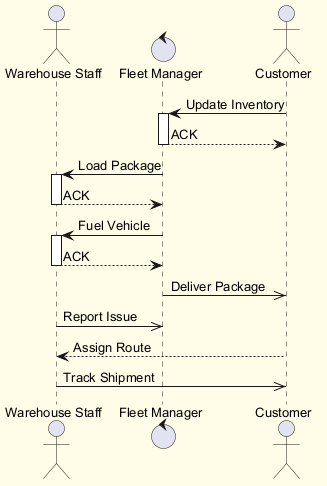

The diagram above was rendered by PlantUML. Its source (embedded in the PNG):
@startuml
skinparam backgroundColor #FFFDE7
skinparam classBackgroundColor #FFF9C4
skinparam classBorderColor #F57F17
skinparam defaultFontSize 13
actor "Warehouse Staff" as WS
control "Fleet Manager" as FM
actor "Customer" as C
C -> FM : Update Inventory
activate FM
FM --> C : ACK
deactivate FM
FM -> WS : Load Package
activate WS
WS --> FM : ACK
deactivate WS
FM -> WS : Fuel Vehicle
activate WS
WS --> FM : ACK
deactivate WS
FM ->> C : Deliver Package
WS ->> FM : Report Issue
C --> WS : Assign Route
WS ->> C : Track Shipment
@enduml